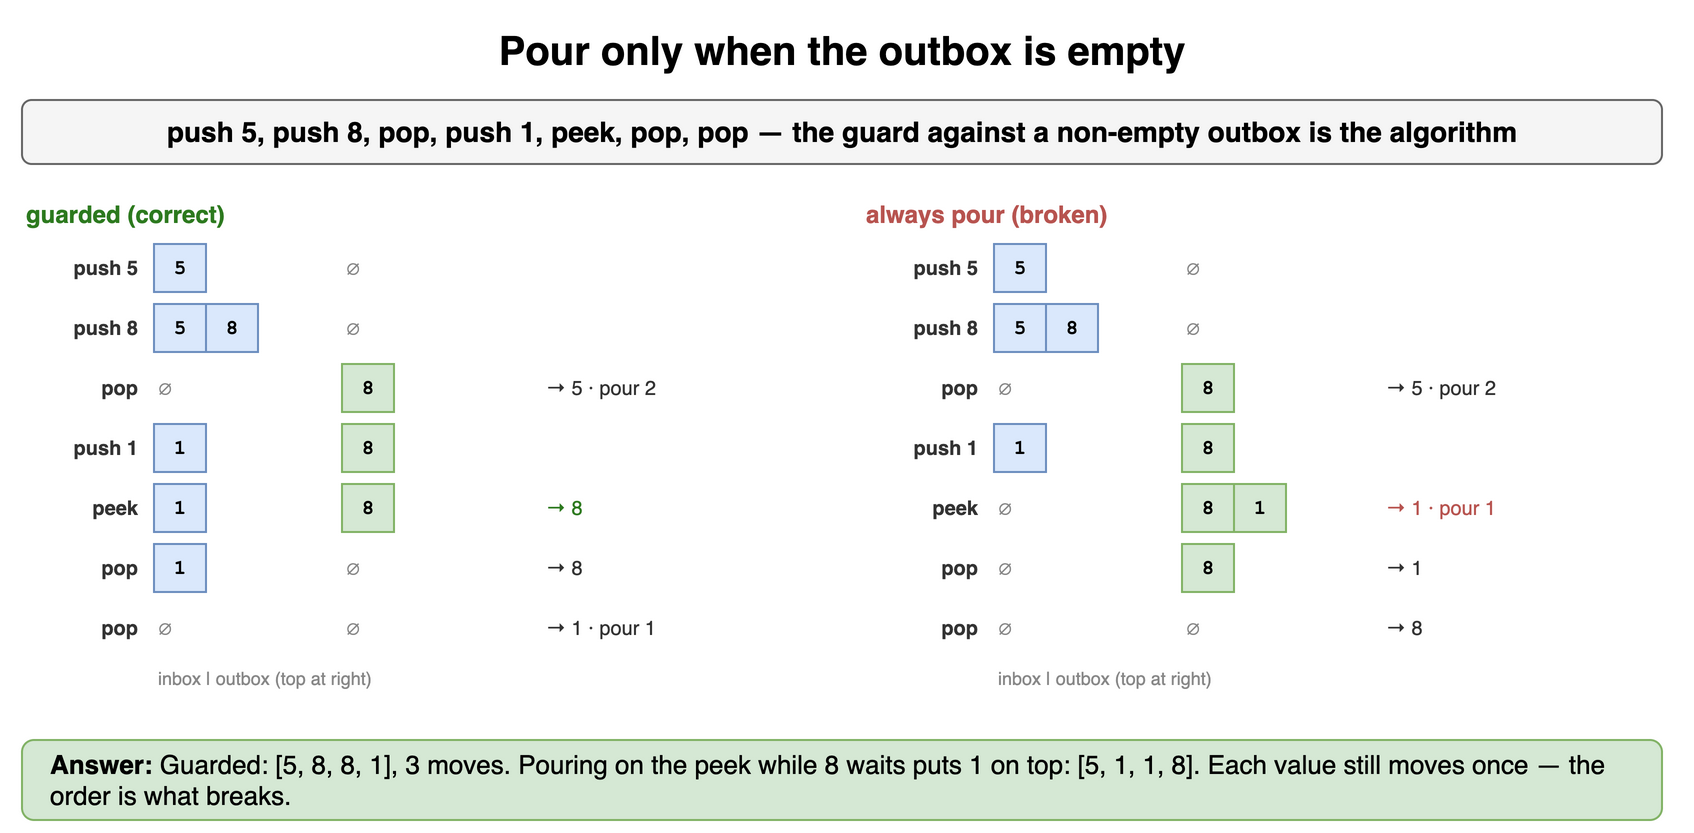

The diagram above was exported from draw.io. Its source (the exported page's mxGraphModel, read from the mxfile embedded in the PNG):
<mxGraphModel dx="900" dy="424" grid="1" gridSize="10" guides="1" tooltips="1" connect="1" arrows="1" fold="1" page="1" pageScale="1" pageWidth="900" pageHeight="424" math="0" shadow="0">
  <root>
    <mxCell id="0" />
    <mxCell id="1" parent="0" />
    <mxCell id="t71" value="Pour only when the outbox is empty" style="text;html=1;align=center;verticalAlign=middle;whiteSpace=wrap;fontSize=20;fontStyle=1;" vertex="1" parent="1">
      <mxGeometry x="40" y="10" width="820" height="30" as="geometry" />
    </mxCell>
    <mxCell id="t72" value="push 5, push 8, pop, push 1, peek, pop, pop — the guard against a non-empty outbox is the algorithm" style="rounded=1;whiteSpace=wrap;html=1;fillColor=#f5f5f5;strokeColor=#666666;fontStyle=1;fontSize=14;" vertex="1" parent="1">
      <mxGeometry x="40" y="50" width="820" height="32" as="geometry" />
    </mxCell>
    <mxCell id="t73" value="guarded (correct)" style="text;html=1;whiteSpace=wrap;fontSize=11;align=left;verticalAlign=middle;fontSize=12;fontColor=#2d7a1f;fontStyle=1;" vertex="1" parent="1">
      <mxGeometry x="40" y="98" width="400" height="18" as="geometry" />
    </mxCell>
    <mxCell id="t74" value="push 5" style="text;html=1;whiteSpace=wrap;fontSize=11;align=right;verticalAlign=middle;fontSize=10;fontColor=#333333;fontStyle=1;" vertex="1" parent="1">
      <mxGeometry x="40" y="122" width="60" height="24" as="geometry" />
    </mxCell>
    <mxCell id="t75" value="5" style="rounded=0;whiteSpace=wrap;html=1;fontFamily=Courier New;fontStyle=1;fontSize=13;fillColor=#dae8fc;strokeColor=#6c8ebf;fontSize=10;" vertex="1" parent="1">
      <mxGeometry x="106" y="122" width="26" height="24" as="geometry" />
    </mxCell>
    <mxCell id="t76" value="∅" style="text;html=1;whiteSpace=wrap;fontSize=11;align=left;verticalAlign=middle;fontSize=10;fontColor=#888888;" vertex="1" parent="1">
      <mxGeometry x="200" y="122" width="26" height="24" as="geometry" />
    </mxCell>
    <mxCell id="t77" value="" style="text;html=1;whiteSpace=wrap;fontSize=11;align=left;verticalAlign=middle;fontSize=10;fontColor=#333;" vertex="1" parent="1">
      <mxGeometry x="300" y="122" width="150" height="24" as="geometry" />
    </mxCell>
    <mxCell id="t78" value="push 8" style="text;html=1;whiteSpace=wrap;fontSize=11;align=right;verticalAlign=middle;fontSize=10;fontColor=#333333;fontStyle=1;" vertex="1" parent="1">
      <mxGeometry x="40" y="152" width="60" height="24" as="geometry" />
    </mxCell>
    <mxCell id="t79" value="5" style="rounded=0;whiteSpace=wrap;html=1;fontFamily=Courier New;fontStyle=1;fontSize=13;fillColor=#dae8fc;strokeColor=#6c8ebf;fontSize=10;" vertex="1" parent="1">
      <mxGeometry x="106" y="152" width="26" height="24" as="geometry" />
    </mxCell>
    <mxCell id="t710" value="8" style="rounded=0;whiteSpace=wrap;html=1;fontFamily=Courier New;fontStyle=1;fontSize=13;fillColor=#dae8fc;strokeColor=#6c8ebf;fontSize=10;" vertex="1" parent="1">
      <mxGeometry x="132" y="152" width="26" height="24" as="geometry" />
    </mxCell>
    <mxCell id="t711" value="∅" style="text;html=1;whiteSpace=wrap;fontSize=11;align=left;verticalAlign=middle;fontSize=10;fontColor=#888888;" vertex="1" parent="1">
      <mxGeometry x="200" y="152" width="26" height="24" as="geometry" />
    </mxCell>
    <mxCell id="t712" value="" style="text;html=1;whiteSpace=wrap;fontSize=11;align=left;verticalAlign=middle;fontSize=10;fontColor=#333;" vertex="1" parent="1">
      <mxGeometry x="300" y="152" width="150" height="24" as="geometry" />
    </mxCell>
    <mxCell id="t713" value="pop" style="text;html=1;whiteSpace=wrap;fontSize=11;align=right;verticalAlign=middle;fontSize=10;fontColor=#333333;fontStyle=1;" vertex="1" parent="1">
      <mxGeometry x="40" y="182" width="60" height="24" as="geometry" />
    </mxCell>
    <mxCell id="t714" value="∅" style="text;html=1;whiteSpace=wrap;fontSize=11;align=left;verticalAlign=middle;fontSize=10;fontColor=#888888;" vertex="1" parent="1">
      <mxGeometry x="106" y="182" width="26" height="24" as="geometry" />
    </mxCell>
    <mxCell id="t715" value="8" style="rounded=0;whiteSpace=wrap;html=1;fontFamily=Courier New;fontStyle=1;fontSize=13;fillColor=#d5e8d4;strokeColor=#82b366;fontSize=10;" vertex="1" parent="1">
      <mxGeometry x="200" y="182" width="26" height="24" as="geometry" />
    </mxCell>
    <mxCell id="t716" value="→ 5 · pour 2" style="text;html=1;whiteSpace=wrap;fontSize=11;align=left;verticalAlign=middle;fontSize=10;fontColor=#333;" vertex="1" parent="1">
      <mxGeometry x="300" y="182" width="150" height="24" as="geometry" />
    </mxCell>
    <mxCell id="t717" value="push 1" style="text;html=1;whiteSpace=wrap;fontSize=11;align=right;verticalAlign=middle;fontSize=10;fontColor=#333333;fontStyle=1;" vertex="1" parent="1">
      <mxGeometry x="40" y="212" width="60" height="24" as="geometry" />
    </mxCell>
    <mxCell id="t718" value="1" style="rounded=0;whiteSpace=wrap;html=1;fontFamily=Courier New;fontStyle=1;fontSize=13;fillColor=#dae8fc;strokeColor=#6c8ebf;fontSize=10;" vertex="1" parent="1">
      <mxGeometry x="106" y="212" width="26" height="24" as="geometry" />
    </mxCell>
    <mxCell id="t719" value="8" style="rounded=0;whiteSpace=wrap;html=1;fontFamily=Courier New;fontStyle=1;fontSize=13;fillColor=#d5e8d4;strokeColor=#82b366;fontSize=10;" vertex="1" parent="1">
      <mxGeometry x="200" y="212" width="26" height="24" as="geometry" />
    </mxCell>
    <mxCell id="t720" value="" style="text;html=1;whiteSpace=wrap;fontSize=11;align=left;verticalAlign=middle;fontSize=10;fontColor=#333;" vertex="1" parent="1">
      <mxGeometry x="300" y="212" width="150" height="24" as="geometry" />
    </mxCell>
    <mxCell id="t721" value="peek" style="text;html=1;whiteSpace=wrap;fontSize=11;align=right;verticalAlign=middle;fontSize=10;fontColor=#333333;fontStyle=1;" vertex="1" parent="1">
      <mxGeometry x="40" y="242" width="60" height="24" as="geometry" />
    </mxCell>
    <mxCell id="t722" value="1" style="rounded=0;whiteSpace=wrap;html=1;fontFamily=Courier New;fontStyle=1;fontSize=13;fillColor=#dae8fc;strokeColor=#6c8ebf;fontSize=10;" vertex="1" parent="1">
      <mxGeometry x="106" y="242" width="26" height="24" as="geometry" />
    </mxCell>
    <mxCell id="t723" value="8" style="rounded=0;whiteSpace=wrap;html=1;fontFamily=Courier New;fontStyle=1;fontSize=13;fillColor=#d5e8d4;strokeColor=#82b366;fontSize=10;" vertex="1" parent="1">
      <mxGeometry x="200" y="242" width="26" height="24" as="geometry" />
    </mxCell>
    <mxCell id="t724" value="→ 8" style="text;html=1;whiteSpace=wrap;fontSize=11;align=left;verticalAlign=middle;fontSize=10;fontColor=#2d7a1f;" vertex="1" parent="1">
      <mxGeometry x="300" y="242" width="150" height="24" as="geometry" />
    </mxCell>
    <mxCell id="t725" value="pop" style="text;html=1;whiteSpace=wrap;fontSize=11;align=right;verticalAlign=middle;fontSize=10;fontColor=#333333;fontStyle=1;" vertex="1" parent="1">
      <mxGeometry x="40" y="272" width="60" height="24" as="geometry" />
    </mxCell>
    <mxCell id="t726" value="1" style="rounded=0;whiteSpace=wrap;html=1;fontFamily=Courier New;fontStyle=1;fontSize=13;fillColor=#dae8fc;strokeColor=#6c8ebf;fontSize=10;" vertex="1" parent="1">
      <mxGeometry x="106" y="272" width="26" height="24" as="geometry" />
    </mxCell>
    <mxCell id="t727" value="∅" style="text;html=1;whiteSpace=wrap;fontSize=11;align=left;verticalAlign=middle;fontSize=10;fontColor=#888888;" vertex="1" parent="1">
      <mxGeometry x="200" y="272" width="26" height="24" as="geometry" />
    </mxCell>
    <mxCell id="t728" value="→ 8" style="text;html=1;whiteSpace=wrap;fontSize=11;align=left;verticalAlign=middle;fontSize=10;fontColor=#333;" vertex="1" parent="1">
      <mxGeometry x="300" y="272" width="150" height="24" as="geometry" />
    </mxCell>
    <mxCell id="t729" value="pop" style="text;html=1;whiteSpace=wrap;fontSize=11;align=right;verticalAlign=middle;fontSize=10;fontColor=#333333;fontStyle=1;" vertex="1" parent="1">
      <mxGeometry x="40" y="302" width="60" height="24" as="geometry" />
    </mxCell>
    <mxCell id="t730" value="∅" style="text;html=1;whiteSpace=wrap;fontSize=11;align=left;verticalAlign=middle;fontSize=10;fontColor=#888888;" vertex="1" parent="1">
      <mxGeometry x="106" y="302" width="26" height="24" as="geometry" />
    </mxCell>
    <mxCell id="t731" value="∅" style="text;html=1;whiteSpace=wrap;fontSize=11;align=left;verticalAlign=middle;fontSize=10;fontColor=#888888;" vertex="1" parent="1">
      <mxGeometry x="200" y="302" width="26" height="24" as="geometry" />
    </mxCell>
    <mxCell id="t732" value="→ 1 · pour 1" style="text;html=1;whiteSpace=wrap;fontSize=11;align=left;verticalAlign=middle;fontSize=10;fontColor=#333;" vertex="1" parent="1">
      <mxGeometry x="300" y="302" width="150" height="24" as="geometry" />
    </mxCell>
    <mxCell id="t733" value="inbox | outbox (top at right)" style="text;html=1;whiteSpace=wrap;fontSize=11;align=left;verticalAlign=middle;fontSize=9;fontColor=#888;" vertex="1" parent="1">
      <mxGeometry x="106" y="332" width="300" height="14" as="geometry" />
    </mxCell>
    <mxCell id="t734" value="always pour (broken)" style="text;html=1;whiteSpace=wrap;fontSize=11;align=left;verticalAlign=middle;fontSize=12;fontColor=#b85450;fontStyle=1;" vertex="1" parent="1">
      <mxGeometry x="460" y="98" width="400" height="18" as="geometry" />
    </mxCell>
    <mxCell id="t735" value="push 5" style="text;html=1;whiteSpace=wrap;fontSize=11;align=right;verticalAlign=middle;fontSize=10;fontColor=#333333;fontStyle=1;" vertex="1" parent="1">
      <mxGeometry x="460" y="122" width="60" height="24" as="geometry" />
    </mxCell>
    <mxCell id="t736" value="5" style="rounded=0;whiteSpace=wrap;html=1;fontFamily=Courier New;fontStyle=1;fontSize=13;fillColor=#dae8fc;strokeColor=#6c8ebf;fontSize=10;" vertex="1" parent="1">
      <mxGeometry x="526" y="122" width="26" height="24" as="geometry" />
    </mxCell>
    <mxCell id="t737" value="∅" style="text;html=1;whiteSpace=wrap;fontSize=11;align=left;verticalAlign=middle;fontSize=10;fontColor=#888888;" vertex="1" parent="1">
      <mxGeometry x="620" y="122" width="26" height="24" as="geometry" />
    </mxCell>
    <mxCell id="t738" value="" style="text;html=1;whiteSpace=wrap;fontSize=11;align=left;verticalAlign=middle;fontSize=10;fontColor=#333;" vertex="1" parent="1">
      <mxGeometry x="720" y="122" width="150" height="24" as="geometry" />
    </mxCell>
    <mxCell id="t739" value="push 8" style="text;html=1;whiteSpace=wrap;fontSize=11;align=right;verticalAlign=middle;fontSize=10;fontColor=#333333;fontStyle=1;" vertex="1" parent="1">
      <mxGeometry x="460" y="152" width="60" height="24" as="geometry" />
    </mxCell>
    <mxCell id="t740" value="5" style="rounded=0;whiteSpace=wrap;html=1;fontFamily=Courier New;fontStyle=1;fontSize=13;fillColor=#dae8fc;strokeColor=#6c8ebf;fontSize=10;" vertex="1" parent="1">
      <mxGeometry x="526" y="152" width="26" height="24" as="geometry" />
    </mxCell>
    <mxCell id="t741" value="8" style="rounded=0;whiteSpace=wrap;html=1;fontFamily=Courier New;fontStyle=1;fontSize=13;fillColor=#dae8fc;strokeColor=#6c8ebf;fontSize=10;" vertex="1" parent="1">
      <mxGeometry x="552" y="152" width="26" height="24" as="geometry" />
    </mxCell>
    <mxCell id="t742" value="∅" style="text;html=1;whiteSpace=wrap;fontSize=11;align=left;verticalAlign=middle;fontSize=10;fontColor=#888888;" vertex="1" parent="1">
      <mxGeometry x="620" y="152" width="26" height="24" as="geometry" />
    </mxCell>
    <mxCell id="t743" value="" style="text;html=1;whiteSpace=wrap;fontSize=11;align=left;verticalAlign=middle;fontSize=10;fontColor=#333;" vertex="1" parent="1">
      <mxGeometry x="720" y="152" width="150" height="24" as="geometry" />
    </mxCell>
    <mxCell id="t744" value="pop" style="text;html=1;whiteSpace=wrap;fontSize=11;align=right;verticalAlign=middle;fontSize=10;fontColor=#333333;fontStyle=1;" vertex="1" parent="1">
      <mxGeometry x="460" y="182" width="60" height="24" as="geometry" />
    </mxCell>
    <mxCell id="t745" value="∅" style="text;html=1;whiteSpace=wrap;fontSize=11;align=left;verticalAlign=middle;fontSize=10;fontColor=#888888;" vertex="1" parent="1">
      <mxGeometry x="526" y="182" width="26" height="24" as="geometry" />
    </mxCell>
    <mxCell id="t746" value="8" style="rounded=0;whiteSpace=wrap;html=1;fontFamily=Courier New;fontStyle=1;fontSize=13;fillColor=#d5e8d4;strokeColor=#82b366;fontSize=10;" vertex="1" parent="1">
      <mxGeometry x="620" y="182" width="26" height="24" as="geometry" />
    </mxCell>
    <mxCell id="t747" value="→ 5 · pour 2" style="text;html=1;whiteSpace=wrap;fontSize=11;align=left;verticalAlign=middle;fontSize=10;fontColor=#333;" vertex="1" parent="1">
      <mxGeometry x="720" y="182" width="150" height="24" as="geometry" />
    </mxCell>
    <mxCell id="t748" value="push 1" style="text;html=1;whiteSpace=wrap;fontSize=11;align=right;verticalAlign=middle;fontSize=10;fontColor=#333333;fontStyle=1;" vertex="1" parent="1">
      <mxGeometry x="460" y="212" width="60" height="24" as="geometry" />
    </mxCell>
    <mxCell id="t749" value="1" style="rounded=0;whiteSpace=wrap;html=1;fontFamily=Courier New;fontStyle=1;fontSize=13;fillColor=#dae8fc;strokeColor=#6c8ebf;fontSize=10;" vertex="1" parent="1">
      <mxGeometry x="526" y="212" width="26" height="24" as="geometry" />
    </mxCell>
    <mxCell id="t750" value="8" style="rounded=0;whiteSpace=wrap;html=1;fontFamily=Courier New;fontStyle=1;fontSize=13;fillColor=#d5e8d4;strokeColor=#82b366;fontSize=10;" vertex="1" parent="1">
      <mxGeometry x="620" y="212" width="26" height="24" as="geometry" />
    </mxCell>
    <mxCell id="t751" value="" style="text;html=1;whiteSpace=wrap;fontSize=11;align=left;verticalAlign=middle;fontSize=10;fontColor=#333;" vertex="1" parent="1">
      <mxGeometry x="720" y="212" width="150" height="24" as="geometry" />
    </mxCell>
    <mxCell id="t752" value="peek" style="text;html=1;whiteSpace=wrap;fontSize=11;align=right;verticalAlign=middle;fontSize=10;fontColor=#333333;fontStyle=1;" vertex="1" parent="1">
      <mxGeometry x="460" y="242" width="60" height="24" as="geometry" />
    </mxCell>
    <mxCell id="t753" value="∅" style="text;html=1;whiteSpace=wrap;fontSize=11;align=left;verticalAlign=middle;fontSize=10;fontColor=#888888;" vertex="1" parent="1">
      <mxGeometry x="526" y="242" width="26" height="24" as="geometry" />
    </mxCell>
    <mxCell id="t754" value="8" style="rounded=0;whiteSpace=wrap;html=1;fontFamily=Courier New;fontStyle=1;fontSize=13;fillColor=#d5e8d4;strokeColor=#82b366;fontSize=10;" vertex="1" parent="1">
      <mxGeometry x="620" y="242" width="26" height="24" as="geometry" />
    </mxCell>
    <mxCell id="t755" value="1" style="rounded=0;whiteSpace=wrap;html=1;fontFamily=Courier New;fontStyle=1;fontSize=13;fillColor=#d5e8d4;strokeColor=#82b366;fontSize=10;" vertex="1" parent="1">
      <mxGeometry x="646" y="242" width="26" height="24" as="geometry" />
    </mxCell>
    <mxCell id="t756" value="→ 1 · pour 1" style="text;html=1;whiteSpace=wrap;fontSize=11;align=left;verticalAlign=middle;fontSize=10;fontColor=#b85450;" vertex="1" parent="1">
      <mxGeometry x="720" y="242" width="150" height="24" as="geometry" />
    </mxCell>
    <mxCell id="t757" value="pop" style="text;html=1;whiteSpace=wrap;fontSize=11;align=right;verticalAlign=middle;fontSize=10;fontColor=#333333;fontStyle=1;" vertex="1" parent="1">
      <mxGeometry x="460" y="272" width="60" height="24" as="geometry" />
    </mxCell>
    <mxCell id="t758" value="∅" style="text;html=1;whiteSpace=wrap;fontSize=11;align=left;verticalAlign=middle;fontSize=10;fontColor=#888888;" vertex="1" parent="1">
      <mxGeometry x="526" y="272" width="26" height="24" as="geometry" />
    </mxCell>
    <mxCell id="t759" value="8" style="rounded=0;whiteSpace=wrap;html=1;fontFamily=Courier New;fontStyle=1;fontSize=13;fillColor=#d5e8d4;strokeColor=#82b366;fontSize=10;" vertex="1" parent="1">
      <mxGeometry x="620" y="272" width="26" height="24" as="geometry" />
    </mxCell>
    <mxCell id="t760" value="→ 1" style="text;html=1;whiteSpace=wrap;fontSize=11;align=left;verticalAlign=middle;fontSize=10;fontColor=#333;" vertex="1" parent="1">
      <mxGeometry x="720" y="272" width="150" height="24" as="geometry" />
    </mxCell>
    <mxCell id="t761" value="pop" style="text;html=1;whiteSpace=wrap;fontSize=11;align=right;verticalAlign=middle;fontSize=10;fontColor=#333333;fontStyle=1;" vertex="1" parent="1">
      <mxGeometry x="460" y="302" width="60" height="24" as="geometry" />
    </mxCell>
    <mxCell id="t762" value="∅" style="text;html=1;whiteSpace=wrap;fontSize=11;align=left;verticalAlign=middle;fontSize=10;fontColor=#888888;" vertex="1" parent="1">
      <mxGeometry x="526" y="302" width="26" height="24" as="geometry" />
    </mxCell>
    <mxCell id="t763" value="∅" style="text;html=1;whiteSpace=wrap;fontSize=11;align=left;verticalAlign=middle;fontSize=10;fontColor=#888888;" vertex="1" parent="1">
      <mxGeometry x="620" y="302" width="26" height="24" as="geometry" />
    </mxCell>
    <mxCell id="t764" value="→ 8" style="text;html=1;whiteSpace=wrap;fontSize=11;align=left;verticalAlign=middle;fontSize=10;fontColor=#333;" vertex="1" parent="1">
      <mxGeometry x="720" y="302" width="150" height="24" as="geometry" />
    </mxCell>
    <mxCell id="t765" value="inbox | outbox (top at right)" style="text;html=1;whiteSpace=wrap;fontSize=11;align=left;verticalAlign=middle;fontSize=9;fontColor=#888;" vertex="1" parent="1">
      <mxGeometry x="526" y="332" width="300" height="14" as="geometry" />
    </mxCell>
    <mxCell id="t766" value="&lt;b&gt;Answer:&lt;/b&gt; Guarded: [5, 8, 8, 1], 3 moves. Pouring on the peek while 8 waits puts 1 on top: [5, 1, 1, 8]. Each value still moves once — the order is what breaks." style="rounded=1;whiteSpace=wrap;html=1;fillColor=#d5e8d4;strokeColor=#82b366;fontSize=13;align=left;spacingLeft=12;" vertex="1" parent="1">
      <mxGeometry x="40" y="370" width="820" height="40" as="geometry" />
    </mxCell>
  </root>
</mxGraphModel>